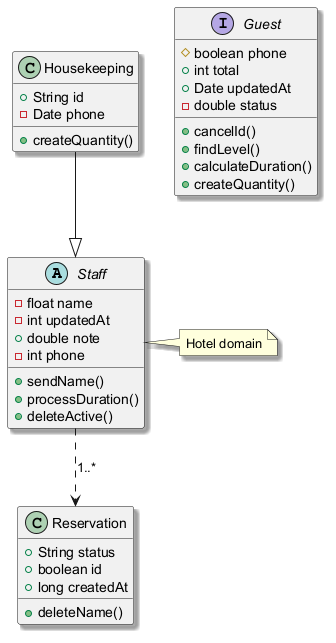

The diagram above was rendered by PlantUML. Its source (embedded in the PNG):
@startuml
skinparam shadowing true
abstract class Staff {
  -float name
  -int updatedAt
  +double note
  -int phone
  +sendName()
  +processDuration()
  +deleteActive()
}
class Housekeeping {
  +String id
  -Date phone
  +createQuantity()
}
class Reservation {
  +String status
  +boolean id
  +long createdAt
  +deleteName()
}
interface Guest {
  #boolean phone
  +int total
  +Date updatedAt
  -double status
  +cancelId()
  +findLevel()
  +calculateDuration()
  +createQuantity()
}
Housekeeping --|> Staff
Staff ..> Reservation : "1..*"
note right of Staff : Hotel domain
@enduml